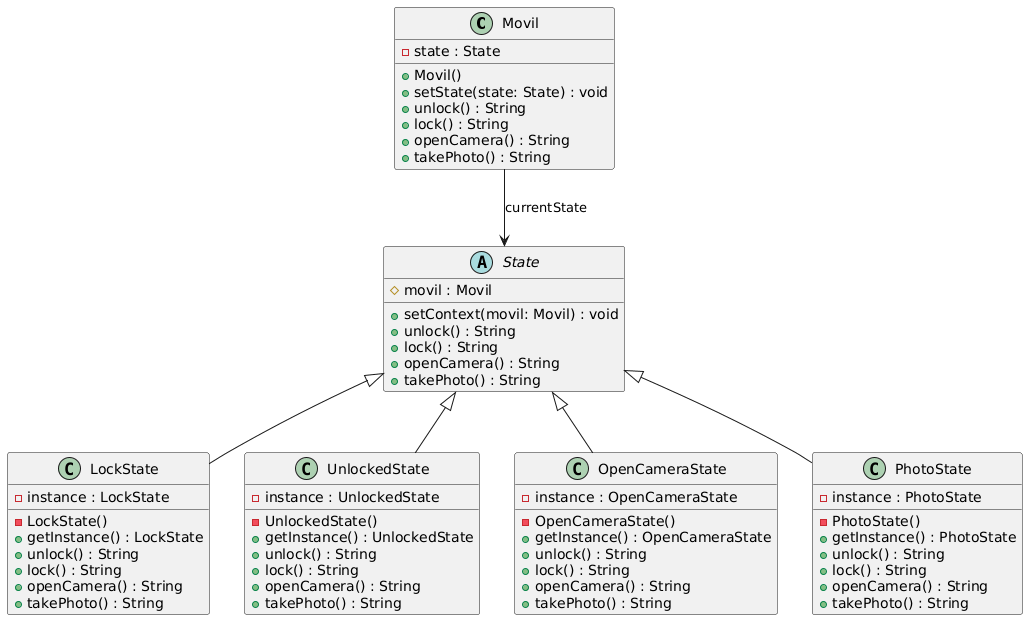

The diagram above was rendered by PlantUML. Its source (embedded in the PNG):
@startuml
' =========================
' Context
' =========================
class Movil {
    -state : State
    +Movil()
    +setState(state: State) : void
    +unlock() : String
    +lock() : String
    +openCamera() : String
    +takePhoto() : String
}

' =========================
' Abstract State
' =========================
abstract class State {
    #movil : Movil
    +setContext(movil: Movil) : void
    +unlock() : String
    +lock() : String
    +openCamera() : String
    +takePhoto() : String
}

' =========================
' Concrete States (Singleton)
' =========================
class LockState {
    -instance : LockState
    -LockState()
    +getInstance() : LockState
    +unlock() : String
    +lock() : String
    +openCamera() : String
    +takePhoto() : String
}

class UnlockedState {
    -instance : UnlockedState
    -UnlockedState()
    +getInstance() : UnlockedState
    +unlock() : String
    +lock() : String
    +openCamera() : String
    +takePhoto() : String
}

class OpenCameraState {
    -instance : OpenCameraState
    -OpenCameraState()
    +getInstance() : OpenCameraState
    +unlock() : String
    +lock() : String
    +openCamera() : String
    +takePhoto() : String
}

class PhotoState {
    -instance : PhotoState
    -PhotoState()
    +getInstance() : PhotoState
    +unlock() : String
    +lock() : String
    +openCamera() : String
    +takePhoto() : String
}

' =========================
' Relaciones
' =========================
State <|-- LockState
State <|-- UnlockedState
State <|-- OpenCameraState
State <|-- PhotoState

Movil --> State : currentState
@enduml